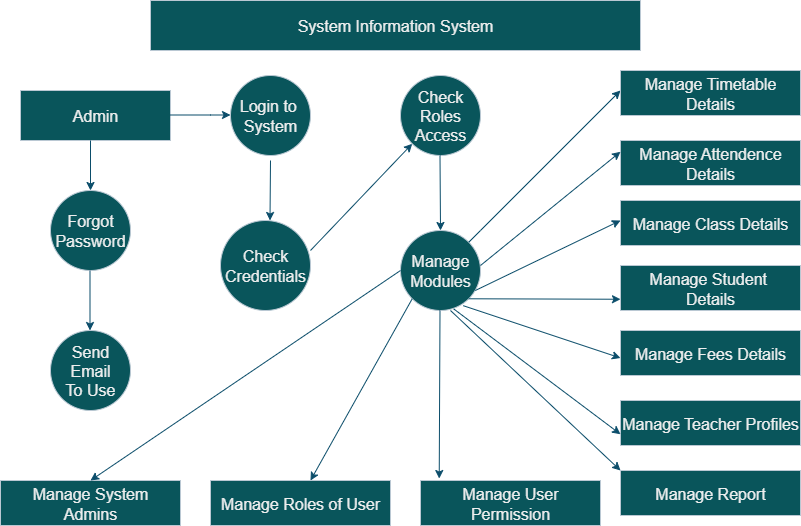

The diagram above was exported from draw.io. Its source (the exported page's mxGraphModel, read from the mxfile embedded in the PNG):
<mxGraphModel dx="1034" dy="570" grid="1" gridSize="10" guides="1" tooltips="1" connect="1" arrows="1" fold="1" page="1" pageScale="1" pageWidth="850" pageHeight="1100" math="0" shadow="0">
  <root>
    <mxCell id="0" />
    <mxCell id="1" parent="0" />
    <mxCell id="2SF69_QnYLZgXNsI8WQU-1" value="&lt;font size=&quot;3&quot;&gt;System Information System&lt;/font&gt;" style="rounded=0;whiteSpace=wrap;html=1;labelBackgroundColor=none;fillColor=#09555B;strokeColor=#BAC8D3;fontColor=#EEEEEE;" vertex="1" parent="1">
      <mxGeometry x="170" y="20" width="490" height="50" as="geometry" />
    </mxCell>
    <mxCell id="2SF69_QnYLZgXNsI8WQU-2" value="&lt;font size=&quot;3&quot;&gt;Admin&lt;/font&gt;" style="rounded=0;whiteSpace=wrap;html=1;labelBackgroundColor=none;fillColor=#09555B;strokeColor=#BAC8D3;fontColor=#EEEEEE;" vertex="1" parent="1">
      <mxGeometry x="40" y="110" width="150" height="50" as="geometry" />
    </mxCell>
    <mxCell id="2SF69_QnYLZgXNsI8WQU-4" value="" style="endArrow=classic;html=1;rounded=0;labelBackgroundColor=none;strokeColor=#0B4D6A;fontColor=default;" edge="1" parent="1">
      <mxGeometry width="50" height="50" relative="1" as="geometry">
        <mxPoint x="190" y="134.5" as="sourcePoint" />
        <mxPoint x="250" y="134.5" as="targetPoint" />
        <Array as="points">
          <mxPoint x="230" y="134.5" />
        </Array>
      </mxGeometry>
    </mxCell>
    <mxCell id="2SF69_QnYLZgXNsI8WQU-5" value="&lt;font size=&quot;3&quot;&gt;Login to&amp;nbsp;&lt;/font&gt;&lt;div&gt;&lt;font size=&quot;3&quot;&gt;System&lt;/font&gt;&lt;/div&gt;" style="ellipse;whiteSpace=wrap;html=1;aspect=fixed;labelBackgroundColor=none;fillColor=#09555B;strokeColor=#BAC8D3;fontColor=#EEEEEE;" vertex="1" parent="1">
      <mxGeometry x="250" y="95" width="80" height="80" as="geometry" />
    </mxCell>
    <mxCell id="2SF69_QnYLZgXNsI8WQU-8" value="&lt;font size=&quot;3&quot;&gt;Check&lt;/font&gt;&lt;div&gt;&lt;font size=&quot;3&quot;&gt;Credentials&lt;/font&gt;&lt;/div&gt;" style="ellipse;whiteSpace=wrap;html=1;aspect=fixed;labelBackgroundColor=none;fillColor=#09555B;strokeColor=#BAC8D3;fontColor=#EEEEEE;" vertex="1" parent="1">
      <mxGeometry x="240" y="240" width="90" height="90" as="geometry" />
    </mxCell>
    <mxCell id="2SF69_QnYLZgXNsI8WQU-10" value="" style="endArrow=classic;html=1;rounded=0;labelBackgroundColor=none;strokeColor=#0B4D6A;fontColor=default;" edge="1" parent="1">
      <mxGeometry width="50" height="50" relative="1" as="geometry">
        <mxPoint x="110" y="160" as="sourcePoint" />
        <mxPoint x="110" y="210" as="targetPoint" />
      </mxGeometry>
    </mxCell>
    <mxCell id="2SF69_QnYLZgXNsI8WQU-11" value="&lt;font size=&quot;3&quot;&gt;Forgot&lt;/font&gt;&lt;div&gt;&lt;font size=&quot;3&quot;&gt;Password&lt;/font&gt;&lt;/div&gt;" style="ellipse;whiteSpace=wrap;html=1;aspect=fixed;labelBackgroundColor=none;fillColor=#09555B;strokeColor=#BAC8D3;fontColor=#EEEEEE;" vertex="1" parent="1">
      <mxGeometry x="70" y="210" width="80" height="80" as="geometry" />
    </mxCell>
    <mxCell id="2SF69_QnYLZgXNsI8WQU-13" value="" style="endArrow=classic;html=1;rounded=0;labelBackgroundColor=none;strokeColor=#0B4D6A;fontColor=default;" edge="1" parent="1">
      <mxGeometry width="50" height="50" relative="1" as="geometry">
        <mxPoint x="109.5" y="290" as="sourcePoint" />
        <mxPoint x="109.5" y="350" as="targetPoint" />
      </mxGeometry>
    </mxCell>
    <mxCell id="2SF69_QnYLZgXNsI8WQU-14" value="&lt;font size=&quot;3&quot;&gt;Send Email&lt;/font&gt;&lt;div&gt;&lt;font size=&quot;3&quot;&gt;To Use&lt;/font&gt;&lt;/div&gt;" style="ellipse;whiteSpace=wrap;html=1;aspect=fixed;labelBackgroundColor=none;fillColor=#09555B;strokeColor=#BAC8D3;fontColor=#EEEEEE;" vertex="1" parent="1">
      <mxGeometry x="70" y="350" width="80" height="80" as="geometry" />
    </mxCell>
    <mxCell id="2SF69_QnYLZgXNsI8WQU-16" value="&lt;font size=&quot;3&quot;&gt;Check Roles Access&lt;/font&gt;" style="ellipse;whiteSpace=wrap;html=1;aspect=fixed;labelBackgroundColor=none;fillColor=#09555B;strokeColor=#BAC8D3;fontColor=#EEEEEE;" vertex="1" parent="1">
      <mxGeometry x="420" y="95" width="80" height="80" as="geometry" />
    </mxCell>
    <mxCell id="2SF69_QnYLZgXNsI8WQU-18" value="" style="endArrow=classic;html=1;rounded=0;exitX=1;exitY=0.333;exitDx=0;exitDy=0;exitPerimeter=0;entryX=0;entryY=1;entryDx=0;entryDy=0;labelBackgroundColor=none;strokeColor=#0B4D6A;fontColor=default;" edge="1" parent="1" source="2SF69_QnYLZgXNsI8WQU-8" target="2SF69_QnYLZgXNsI8WQU-16">
      <mxGeometry width="50" height="50" relative="1" as="geometry">
        <mxPoint x="345" y="255" as="sourcePoint" />
        <mxPoint x="425" y="175" as="targetPoint" />
      </mxGeometry>
    </mxCell>
    <mxCell id="2SF69_QnYLZgXNsI8WQU-21" value="" style="endArrow=classic;html=1;rounded=0;labelBackgroundColor=none;strokeColor=#0B4D6A;fontColor=default;" edge="1" parent="1">
      <mxGeometry width="50" height="50" relative="1" as="geometry">
        <mxPoint x="290" y="180" as="sourcePoint" />
        <mxPoint x="289.5" y="240" as="targetPoint" />
      </mxGeometry>
    </mxCell>
    <mxCell id="2SF69_QnYLZgXNsI8WQU-22" value="" style="endArrow=classic;html=1;rounded=0;labelBackgroundColor=none;strokeColor=#0B4D6A;fontColor=default;" edge="1" parent="1">
      <mxGeometry width="50" height="50" relative="1" as="geometry">
        <mxPoint x="459.5" y="175" as="sourcePoint" />
        <mxPoint x="460" y="250" as="targetPoint" />
      </mxGeometry>
    </mxCell>
    <mxCell id="2SF69_QnYLZgXNsI8WQU-23" value="&lt;font size=&quot;3&quot;&gt;Manage&lt;/font&gt;&lt;div&gt;&lt;font size=&quot;3&quot;&gt;Modules&lt;/font&gt;&lt;/div&gt;" style="ellipse;whiteSpace=wrap;html=1;aspect=fixed;labelBackgroundColor=none;fillColor=#09555B;strokeColor=#BAC8D3;fontColor=#EEEEEE;" vertex="1" parent="1">
      <mxGeometry x="420" y="250" width="80" height="80" as="geometry" />
    </mxCell>
    <mxCell id="2SF69_QnYLZgXNsI8WQU-27" value="&lt;font size=&quot;3&quot;&gt;Manage Attendence&lt;/font&gt;&lt;div&gt;&lt;font size=&quot;3&quot;&gt;Details&lt;/font&gt;&lt;/div&gt;" style="rounded=0;whiteSpace=wrap;html=1;labelBackgroundColor=none;fillColor=#09555B;strokeColor=#BAC8D3;fontColor=#EEEEEE;" vertex="1" parent="1">
      <mxGeometry x="640" y="160" width="180" height="45" as="geometry" />
    </mxCell>
    <mxCell id="2SF69_QnYLZgXNsI8WQU-28" value="&lt;font size=&quot;3&quot;&gt;Manage Class Details&lt;/font&gt;" style="rounded=0;whiteSpace=wrap;html=1;labelBackgroundColor=none;fillColor=#09555B;strokeColor=#BAC8D3;fontColor=#EEEEEE;" vertex="1" parent="1">
      <mxGeometry x="640" y="220" width="180" height="45" as="geometry" />
    </mxCell>
    <mxCell id="2SF69_QnYLZgXNsI8WQU-29" value="&lt;font size=&quot;3&quot;&gt;Manage Student&amp;nbsp;&lt;/font&gt;&lt;div&gt;&lt;font size=&quot;3&quot;&gt;Details&lt;/font&gt;&lt;/div&gt;" style="rounded=0;whiteSpace=wrap;html=1;labelBackgroundColor=none;fillColor=#09555B;strokeColor=#BAC8D3;fontColor=#EEEEEE;" vertex="1" parent="1">
      <mxGeometry x="640" y="285" width="180" height="45" as="geometry" />
    </mxCell>
    <mxCell id="2SF69_QnYLZgXNsI8WQU-30" value="&lt;font size=&quot;3&quot;&gt;Manage Fees Details&lt;/font&gt;" style="rounded=0;whiteSpace=wrap;html=1;labelBackgroundColor=none;fillColor=#09555B;strokeColor=#BAC8D3;fontColor=#EEEEEE;" vertex="1" parent="1">
      <mxGeometry x="640" y="350" width="180" height="45" as="geometry" />
    </mxCell>
    <mxCell id="2SF69_QnYLZgXNsI8WQU-31" value="&lt;font size=&quot;3&quot;&gt;Manage Teacher Profiles&lt;/font&gt;" style="rounded=0;whiteSpace=wrap;html=1;labelBackgroundColor=none;fillColor=#09555B;strokeColor=#BAC8D3;fontColor=#EEEEEE;" vertex="1" parent="1">
      <mxGeometry x="640" y="420" width="180" height="45" as="geometry" />
    </mxCell>
    <mxCell id="2SF69_QnYLZgXNsI8WQU-32" value="&lt;font size=&quot;3&quot;&gt;Manage Report&lt;/font&gt;" style="rounded=0;whiteSpace=wrap;html=1;labelBackgroundColor=none;fillColor=#09555B;strokeColor=#BAC8D3;fontColor=#EEEEEE;" vertex="1" parent="1">
      <mxGeometry x="640" y="490" width="180" height="45" as="geometry" />
    </mxCell>
    <mxCell id="2SF69_QnYLZgXNsI8WQU-33" value="&lt;font size=&quot;3&quot;&gt;Manage System&lt;/font&gt;&lt;div&gt;&lt;font size=&quot;3&quot;&gt;Admins&lt;/font&gt;&lt;/div&gt;" style="rounded=0;whiteSpace=wrap;html=1;labelBackgroundColor=none;fillColor=#09555B;strokeColor=#BAC8D3;fontColor=#EEEEEE;" vertex="1" parent="1">
      <mxGeometry x="20" y="500" width="180" height="45" as="geometry" />
    </mxCell>
    <mxCell id="2SF69_QnYLZgXNsI8WQU-34" value="&lt;font size=&quot;3&quot;&gt;Manage Roles of User&lt;/font&gt;" style="rounded=0;whiteSpace=wrap;html=1;labelBackgroundColor=none;fillColor=#09555B;strokeColor=#BAC8D3;fontColor=#EEEEEE;" vertex="1" parent="1">
      <mxGeometry x="230" y="500" width="180" height="45" as="geometry" />
    </mxCell>
    <mxCell id="2SF69_QnYLZgXNsI8WQU-35" value="&lt;font size=&quot;3&quot;&gt;Manage User&lt;/font&gt;&lt;div&gt;&lt;font size=&quot;3&quot;&gt;Permission&lt;/font&gt;&lt;/div&gt;" style="rounded=0;whiteSpace=wrap;html=1;labelBackgroundColor=none;fillColor=#09555B;strokeColor=#BAC8D3;fontColor=#EEEEEE;" vertex="1" parent="1">
      <mxGeometry x="440" y="500" width="180" height="45" as="geometry" />
    </mxCell>
    <mxCell id="2SF69_QnYLZgXNsI8WQU-37" value="" style="endArrow=classic;html=1;rounded=0;entryX=0.104;entryY=-0.044;entryDx=0;entryDy=0;entryPerimeter=0;labelBackgroundColor=none;strokeColor=#0B4D6A;fontColor=default;" edge="1" parent="1" target="2SF69_QnYLZgXNsI8WQU-35">
      <mxGeometry width="50" height="50" relative="1" as="geometry">
        <mxPoint x="459.5" y="330" as="sourcePoint" />
        <mxPoint x="460" y="490" as="targetPoint" />
      </mxGeometry>
    </mxCell>
    <mxCell id="2SF69_QnYLZgXNsI8WQU-38" value="" style="endArrow=classic;html=1;rounded=0;entryX=0.5;entryY=0;entryDx=0;entryDy=0;exitX=0;exitY=0.5;exitDx=0;exitDy=0;labelBackgroundColor=none;strokeColor=#0B4D6A;fontColor=default;" edge="1" parent="1" source="2SF69_QnYLZgXNsI8WQU-23" target="2SF69_QnYLZgXNsI8WQU-33">
      <mxGeometry width="50" height="50" relative="1" as="geometry">
        <mxPoint x="380" y="285" as="sourcePoint" />
        <mxPoint x="280" y="450" as="targetPoint" />
      </mxGeometry>
    </mxCell>
    <mxCell id="2SF69_QnYLZgXNsI8WQU-39" value="" style="endArrow=classic;html=1;rounded=0;entryX=0.75;entryY=0;entryDx=0;entryDy=0;exitX=0;exitY=1;exitDx=0;exitDy=0;labelBackgroundColor=none;strokeColor=#0B4D6A;fontColor=default;" edge="1" parent="1" source="2SF69_QnYLZgXNsI8WQU-23">
      <mxGeometry width="50" height="50" relative="1" as="geometry">
        <mxPoint x="470" y="220" as="sourcePoint" />
        <mxPoint x="330" y="500" as="targetPoint" />
      </mxGeometry>
    </mxCell>
    <mxCell id="2SF69_QnYLZgXNsI8WQU-43" value="" style="endArrow=classic;html=1;rounded=0;exitX=1;exitY=0;exitDx=0;exitDy=0;labelBackgroundColor=none;strokeColor=#0B4D6A;fontColor=default;" edge="1" parent="1" source="2SF69_QnYLZgXNsI8WQU-23">
      <mxGeometry width="50" height="50" relative="1" as="geometry">
        <mxPoint x="490" y="255" as="sourcePoint" />
        <mxPoint x="640" y="110" as="targetPoint" />
        <Array as="points">
          <mxPoint x="500" y="250" />
        </Array>
      </mxGeometry>
    </mxCell>
    <mxCell id="2SF69_QnYLZgXNsI8WQU-46" value="" style="endArrow=classic;html=1;rounded=0;entryX=0;entryY=0.25;entryDx=0;entryDy=0;labelBackgroundColor=none;strokeColor=#0B4D6A;fontColor=default;" edge="1" parent="1" target="2SF69_QnYLZgXNsI8WQU-27">
      <mxGeometry width="50" height="50" relative="1" as="geometry">
        <mxPoint x="500" y="285" as="sourcePoint" />
        <mxPoint x="670" y="150" as="targetPoint" />
      </mxGeometry>
    </mxCell>
    <mxCell id="2SF69_QnYLZgXNsI8WQU-48" value="" style="endArrow=classic;html=1;rounded=0;exitX=0.935;exitY=0.75;exitDx=0;exitDy=0;exitPerimeter=0;labelBackgroundColor=none;strokeColor=#0B4D6A;fontColor=default;" edge="1" parent="1" source="2SF69_QnYLZgXNsI8WQU-23">
      <mxGeometry width="50" height="50" relative="1" as="geometry">
        <mxPoint x="610" y="270" as="sourcePoint" />
        <mxPoint x="640" y="240" as="targetPoint" />
      </mxGeometry>
    </mxCell>
    <mxCell id="2SF69_QnYLZgXNsI8WQU-49" value="" style="endArrow=classic;html=1;rounded=0;exitX=1;exitY=1;exitDx=0;exitDy=0;entryX=0;entryY=0.75;entryDx=0;entryDy=0;labelBackgroundColor=none;strokeColor=#0B4D6A;fontColor=default;" edge="1" parent="1" source="2SF69_QnYLZgXNsI8WQU-23" target="2SF69_QnYLZgXNsI8WQU-29">
      <mxGeometry width="50" height="50" relative="1" as="geometry">
        <mxPoint x="540" y="320" as="sourcePoint" />
        <mxPoint x="595" y="320" as="targetPoint" />
      </mxGeometry>
    </mxCell>
    <mxCell id="2SF69_QnYLZgXNsI8WQU-50" value="" style="endArrow=classic;html=1;rounded=0;exitX=0.785;exitY=0.94;exitDx=0;exitDy=0;exitPerimeter=0;labelBackgroundColor=none;strokeColor=#0B4D6A;fontColor=default;" edge="1" parent="1" source="2SF69_QnYLZgXNsI8WQU-23">
      <mxGeometry width="50" height="50" relative="1" as="geometry">
        <mxPoint x="480" y="328" as="sourcePoint" />
        <mxPoint x="640" y="377.5" as="targetPoint" />
      </mxGeometry>
    </mxCell>
    <mxCell id="2SF69_QnYLZgXNsI8WQU-51" value="" style="endArrow=classic;html=1;rounded=0;entryX=0;entryY=0.75;entryDx=0;entryDy=0;exitX=0.665;exitY=0.98;exitDx=0;exitDy=0;exitPerimeter=0;labelBackgroundColor=none;strokeColor=#0B4D6A;fontColor=default;" edge="1" parent="1" source="2SF69_QnYLZgXNsI8WQU-23" target="2SF69_QnYLZgXNsI8WQU-31">
      <mxGeometry width="50" height="50" relative="1" as="geometry">
        <mxPoint x="480" y="330" as="sourcePoint" />
        <mxPoint x="610" y="470" as="targetPoint" />
      </mxGeometry>
    </mxCell>
    <mxCell id="2SF69_QnYLZgXNsI8WQU-52" value="" style="endArrow=classic;html=1;rounded=0;entryX=0;entryY=0;entryDx=0;entryDy=0;labelBackgroundColor=none;strokeColor=#0B4D6A;fontColor=default;" edge="1" parent="1" target="2SF69_QnYLZgXNsI8WQU-32">
      <mxGeometry width="50" height="50" relative="1" as="geometry">
        <mxPoint x="470" y="330" as="sourcePoint" />
        <mxPoint x="540" y="400" as="targetPoint" />
      </mxGeometry>
    </mxCell>
    <mxCell id="2SF69_QnYLZgXNsI8WQU-53" value="&lt;font size=&quot;3&quot;&gt;Manage Timetable&lt;/font&gt;&lt;div&gt;&lt;font size=&quot;3&quot;&gt;Details&lt;/font&gt;&lt;/div&gt;" style="rounded=0;whiteSpace=wrap;html=1;labelBackgroundColor=none;fillColor=#09555B;strokeColor=#BAC8D3;fontColor=#EEEEEE;" vertex="1" parent="1">
      <mxGeometry x="640" y="90" width="180" height="45" as="geometry" />
    </mxCell>
  </root>
</mxGraphModel>